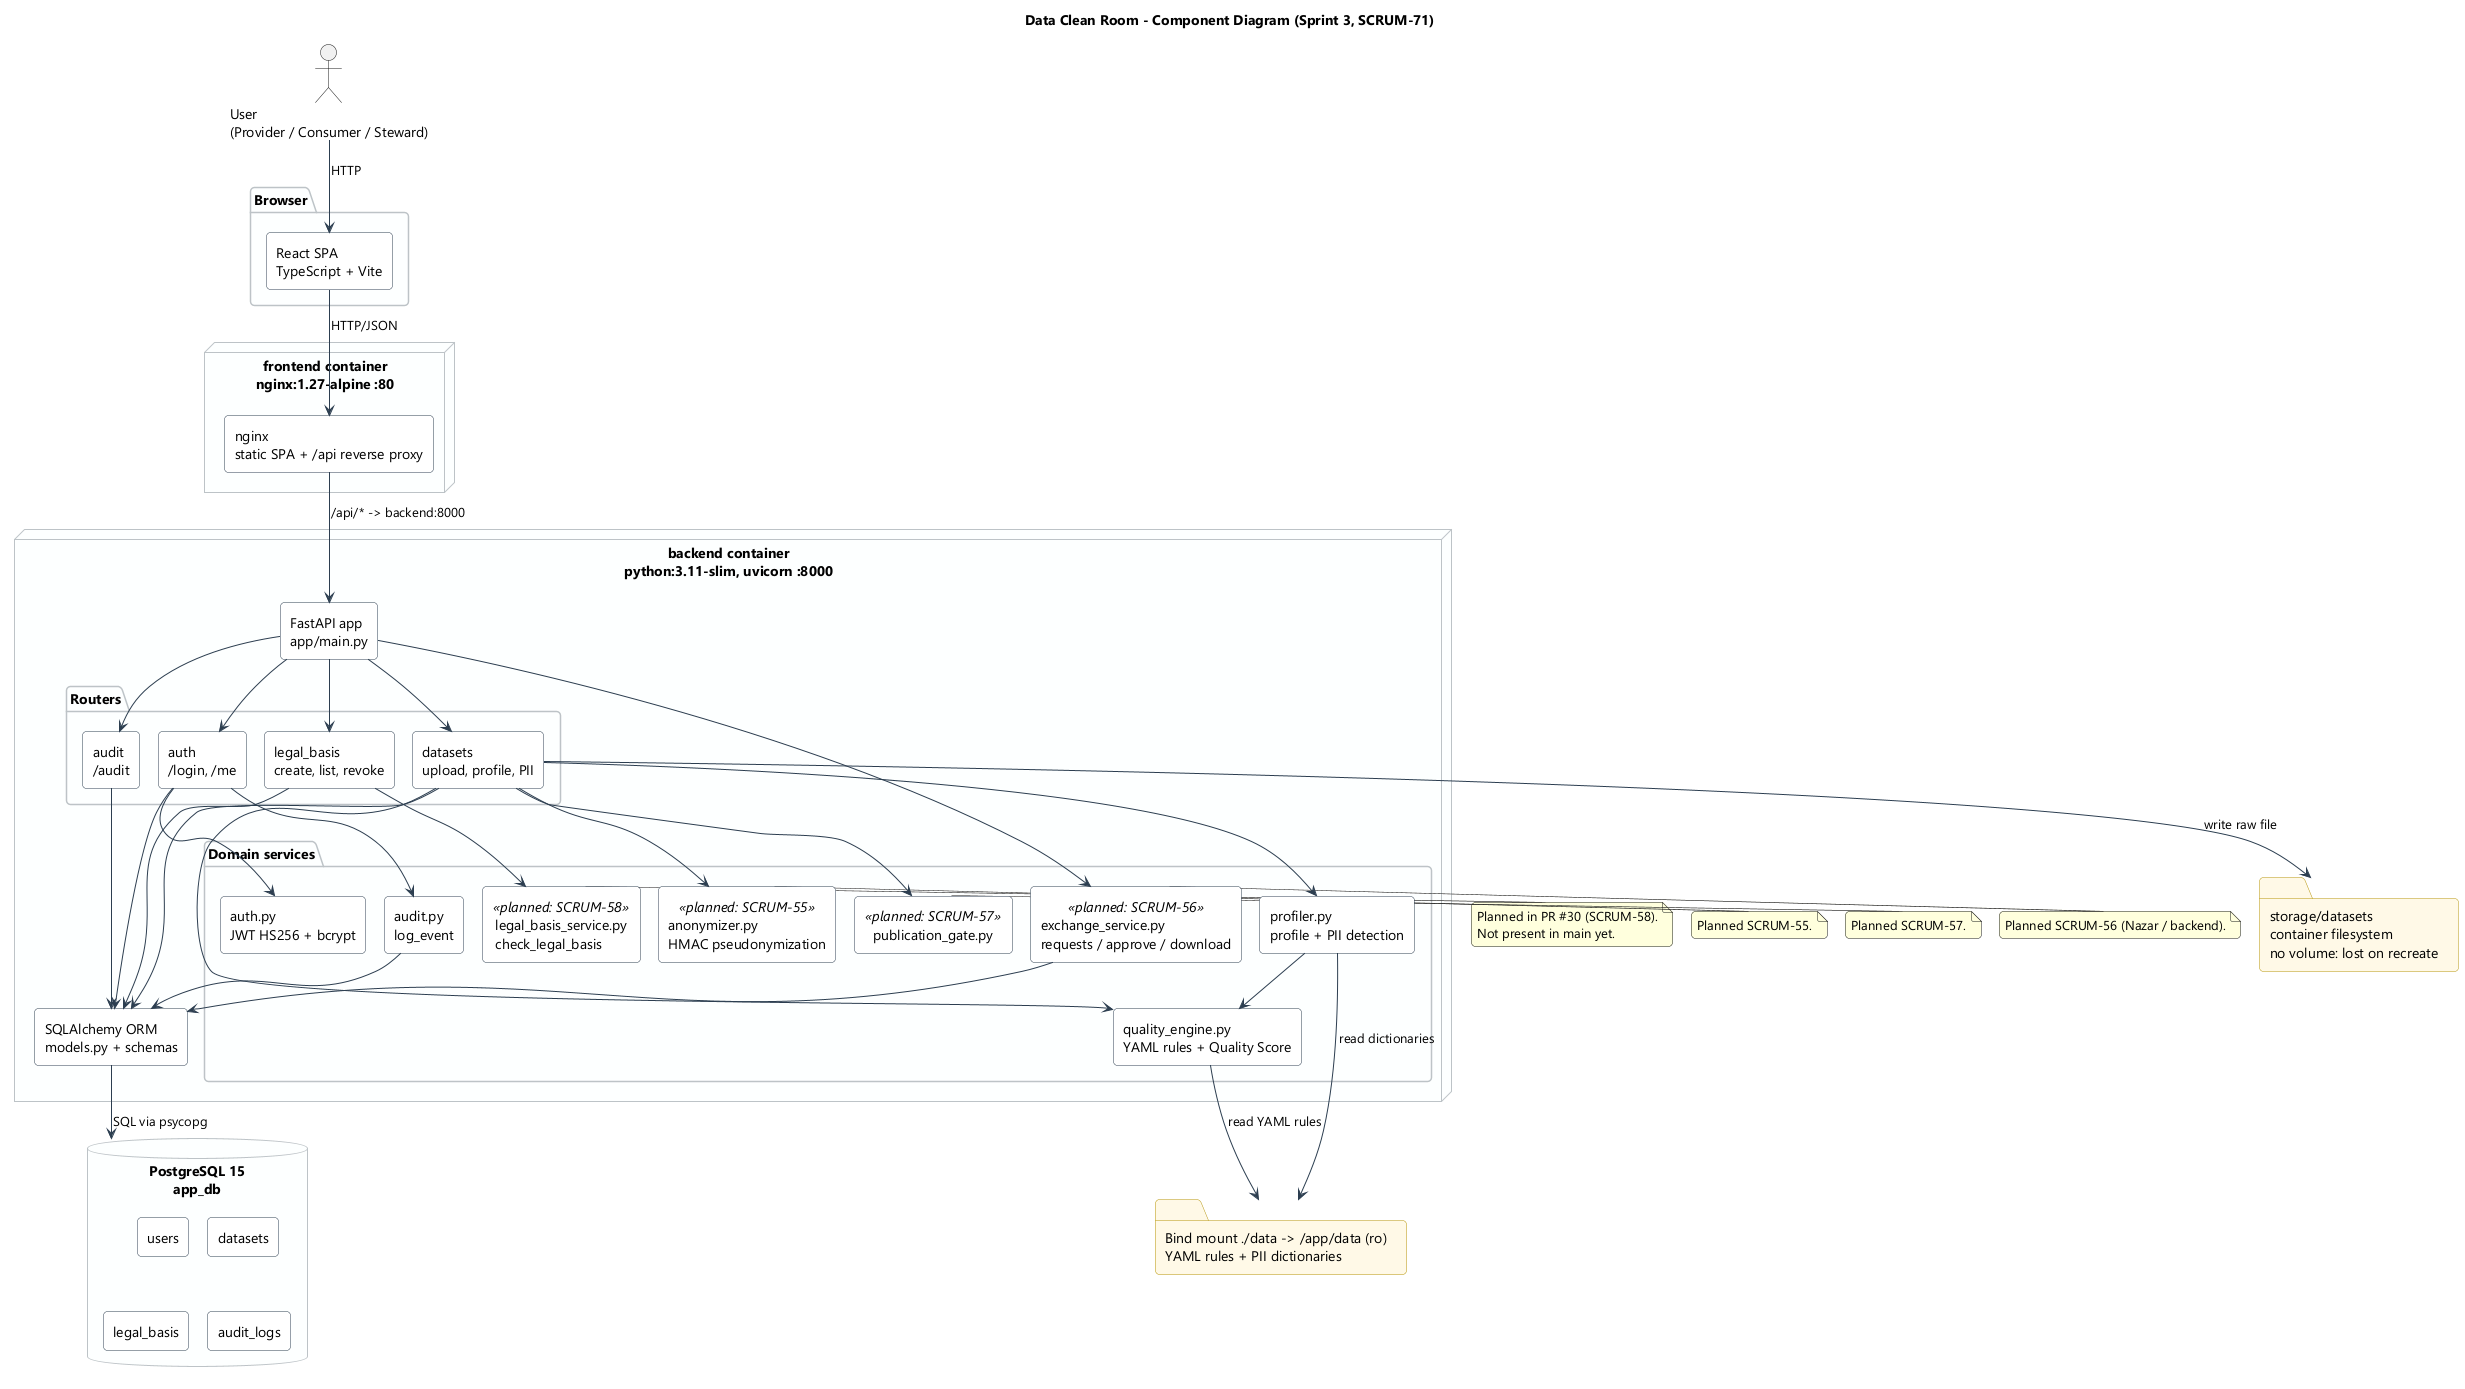

The diagram above was rendered by PlantUML. Its source (embedded in the PNG):
@startuml
!pragma layout smetana
skinparam componentStyle rectangle
skinparam roundcorner 8
skinparam shadowing false
skinparam defaultFontName "Segoe UI", Arial, sans-serif
skinparam component {
    BackgroundColor #FFFFFF
    BorderColor #2C3E50
}
skinparam database {
    BackgroundColor #ECEFF1
    BorderColor #2C3E50
}
skinparam node {
    BackgroundColor #F8F9F9
    BorderColor #95A5A6
}
skinparam package {
    BackgroundColor #FDFEFE
    BorderColor #BDC3C7
}
skinparam folder {
    BackgroundColor #FEF9E7
    BorderColor #B7950B
}
skinparam arrowColor #2C3E50

title Data Clean Room - Component Diagram (Sprint 3, SCRUM-71)

actor "User\n(Provider / Consumer / Steward)" as User

package "Browser" {
    [React SPA\nTypeScript + Vite] as SPA
}

node "frontend container\nnginx:1.27-alpine :80" {
    [nginx\nstatic SPA + /api reverse proxy] as Nginx
}

node "backend container\npython:3.11-slim, uvicorn :8000" {
    [FastAPI app\napp/main.py] as API

    package "Routers" {
        [auth\n/login, /me] as AuthR
        [datasets\nupload, profile, PII] as DatasetsR
        [legal_basis\ncreate, list, revoke] as LegalR
        [audit\n/audit] as AuditR
    }

    package "Domain services" {
        [auth.py\nJWT HS256 + bcrypt] as AuthSvc
        [audit.py\nlog_event] as AuditSvc
        [profiler.py\nprofile + PII detection] as Profiler
        [quality_engine.py\nYAML rules + Quality Score] as Quality
        [legal_basis_service.py\ncheck_legal_basis] as LegalSvc <<planned: SCRUM-58>>
        [anonymizer.py\nHMAC pseudonymization] as Anon <<planned: SCRUM-55>>
        [publication_gate.py] as Gate <<planned: SCRUM-57>>
        [exchange_service.py\nrequests / approve / download] as Exchange <<planned: SCRUM-56>>
    }

    [SQLAlchemy ORM\nmodels.py + schemas] as ORM
}

database "PostgreSQL 15\napp_db" as DB {
    [users]
    [datasets]
    [legal_basis]
    [audit_logs]
}

folder "Bind mount ./data -> /app/data (ro)\nYAML rules + PII dictionaries" as DataMount
folder "storage/datasets\ncontainer filesystem\nno volume: lost on recreate" as Storage

User --> SPA : HTTP
SPA --> Nginx : HTTP/JSON
Nginx --> API : /api/* -> backend:8000
API --> AuthR
API --> DatasetsR
API --> LegalR
API --> AuditR
AuthR --> AuthSvc
AuthR --> AuditSvc
DatasetsR --> Profiler
DatasetsR --> Quality
Profiler --> Quality
DatasetsR --> Storage : write raw file
Profiler --> DataMount : read dictionaries
Quality --> DataMount : read YAML rules
LegalR --> LegalSvc
DatasetsR --> Anon
DatasetsR --> Gate
API --> Exchange
AuthR --> ORM
DatasetsR --> ORM
LegalR --> ORM
AuditR --> ORM
Exchange --> ORM
AuditSvc --> ORM
ORM --> DB : SQL via psycopg

note right of LegalSvc
  Planned in PR #30 (SCRUM-58).
  Not present in main yet.
end note

note right of Anon
  Planned SCRUM-55.
end note

note right of Gate
  Planned SCRUM-57.
end note

note right of Exchange
  Planned SCRUM-56 (Nazar / backend).
end note

@enduml